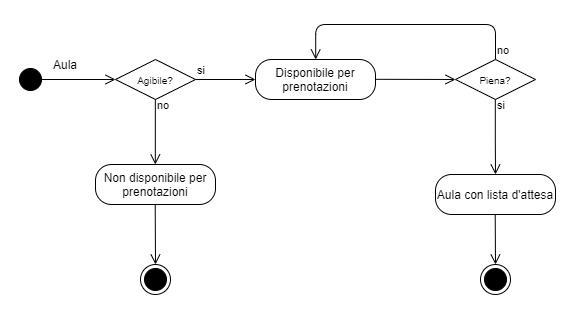

The diagram above was exported from draw.io. Its source (the exported page's mxGraphModel, read from the mxfile embedded in the PNG):
<mxGraphModel dx="1103" dy="447" grid="1" gridSize="10" guides="1" tooltips="1" connect="1" arrows="1" fold="1" page="1" pageScale="1" pageWidth="827" pageHeight="1169" math="0" shadow="0">
  <root>
    <mxCell id="0" />
    <mxCell id="1" parent="0" />
    <mxCell id="2" value="" style="ellipse;html=1;shape=startState;fillColor=#000000;strokeColor=#000000;" vertex="1" parent="1">
      <mxGeometry x="40" y="570" width="30" height="30" as="geometry" />
    </mxCell>
    <mxCell id="3" value="" style="edgeStyle=orthogonalEdgeStyle;html=1;verticalAlign=bottom;endArrow=open;endSize=8;strokeColor=#000000;" edge="1" parent="1">
      <mxGeometry relative="1" as="geometry">
        <mxPoint x="140" y="585" as="targetPoint" />
        <mxPoint x="60" y="585" as="sourcePoint" />
      </mxGeometry>
    </mxCell>
    <mxCell id="4" value="Aula" style="text;html=1;strokeColor=none;fillColor=none;align=center;verticalAlign=middle;whiteSpace=wrap;rounded=0;" vertex="1" parent="1">
      <mxGeometry x="70" y="560" width="40" height="20" as="geometry" />
    </mxCell>
    <mxCell id="5" value="&lt;font style=&quot;font-size: 10px&quot;&gt;Agibile?&lt;/font&gt;" style="rhombus;whiteSpace=wrap;html=1;fillColor=#FFFFFF;strokeColor=#000000;" vertex="1" parent="1">
      <mxGeometry x="140" y="565" width="80" height="40" as="geometry" />
    </mxCell>
    <mxCell id="6" value="no" style="edgeStyle=orthogonalEdgeStyle;html=1;align=left;verticalAlign=bottom;endArrow=open;endSize=8;strokeColor=#000000;entryX=0.5;entryY=0;entryDx=0;entryDy=0;" edge="1" parent="1">
      <mxGeometry x="-0.5385" relative="1" as="geometry">
        <mxPoint x="179.82999999999993" y="670" as="targetPoint" />
        <mxPoint x="179.82999999999993" y="605" as="sourcePoint" />
        <mxPoint as="offset" />
      </mxGeometry>
    </mxCell>
    <mxCell id="7" value="si" style="edgeStyle=orthogonalEdgeStyle;html=1;align=left;verticalAlign=bottom;endArrow=open;endSize=8;strokeColor=#000000;" edge="1" parent="1">
      <mxGeometry x="-1" relative="1" as="geometry">
        <mxPoint x="280" y="585" as="targetPoint" />
        <mxPoint x="220" y="585" as="sourcePoint" />
        <mxPoint as="offset" />
      </mxGeometry>
    </mxCell>
    <mxCell id="8" value="Non disponibile per prenotazioni" style="rounded=1;whiteSpace=wrap;html=1;arcSize=40;fontColor=#000000;fillColor=#FFFFFF;strokeColor=#000000;" vertex="1" parent="1">
      <mxGeometry x="120" y="670" width="120" height="40" as="geometry" />
    </mxCell>
    <mxCell id="9" value="" style="html=1;align=left;verticalAlign=top;endArrow=open;endSize=8;strokeColor=#000000;entryX=0.5;entryY=0;entryDx=0;entryDy=0;exitX=0.413;exitY=0.971;exitDx=0;exitDy=0;exitPerimeter=0;" edge="1" target="10" parent="1">
      <mxGeometry x="-1" y="-47" relative="1" as="geometry">
        <mxPoint x="180.14999999999998" y="766.1600000000001" as="targetPoint" />
        <mxPoint x="179.71000000000004" y="710" as="sourcePoint" />
        <mxPoint x="-40" y="-22" as="offset" />
      </mxGeometry>
    </mxCell>
    <mxCell id="10" value="" style="ellipse;html=1;shape=endState;fillColor=#000000;strokeColor=#000000;" vertex="1" parent="1">
      <mxGeometry x="165" y="770" width="30" height="30" as="geometry" />
    </mxCell>
    <mxCell id="11" value="Disponibile per prenotazioni" style="rounded=1;whiteSpace=wrap;html=1;arcSize=40;fontColor=#000000;fillColor=#FFFFFF;strokeColor=#000000;" vertex="1" parent="1">
      <mxGeometry x="280" y="565" width="120" height="40" as="geometry" />
    </mxCell>
    <mxCell id="12" value="" style="html=1;align=left;verticalAlign=top;endArrow=open;endSize=8;strokeColor=#000000;exitX=0.413;exitY=0.971;exitDx=0;exitDy=0;exitPerimeter=0;" edge="1" parent="1">
      <mxGeometry x="-1" y="-47" relative="1" as="geometry">
        <mxPoint x="480" y="585" as="targetPoint" />
        <mxPoint x="400.0000000000002" y="584.8" as="sourcePoint" />
        <mxPoint x="-40" y="-22" as="offset" />
      </mxGeometry>
    </mxCell>
    <mxCell id="13" value="&lt;font style=&quot;font-size: 10px&quot;&gt;Piena?&lt;/font&gt;" style="rhombus;whiteSpace=wrap;html=1;fillColor=#FFFFFF;strokeColor=#000000;" vertex="1" parent="1">
      <mxGeometry x="480" y="565" width="80" height="40" as="geometry" />
    </mxCell>
    <mxCell id="14" value="Aula con lista d'attesa" style="rounded=1;whiteSpace=wrap;html=1;arcSize=40;fontColor=#000000;fillColor=#FFFFFF;strokeColor=#000000;" vertex="1" parent="1">
      <mxGeometry x="460" y="680" width="120" height="40" as="geometry" />
    </mxCell>
    <mxCell id="15" value="si" style="edgeStyle=orthogonalEdgeStyle;html=1;align=left;verticalAlign=bottom;endArrow=open;endSize=8;strokeColor=#000000;entryX=0.5;entryY=0;entryDx=0;entryDy=0;" edge="1" target="14" parent="1">
      <mxGeometry x="-0.6011" relative="1" as="geometry">
        <mxPoint x="519.8" y="670" as="targetPoint" />
        <mxPoint x="519.8" y="605" as="sourcePoint" />
        <mxPoint as="offset" />
      </mxGeometry>
    </mxCell>
    <mxCell id="16" value="no" style="html=1;align=left;verticalAlign=bottom;endArrow=open;endSize=8;strokeColor=#000000;entryX=0.5;entryY=0;entryDx=0;entryDy=0;edgeStyle=orthogonalEdgeStyle;exitX=0.5;exitY=0;exitDx=0;exitDy=0;" edge="1" source="13" parent="1">
      <mxGeometry x="-1" relative="1" as="geometry">
        <mxPoint x="340.20000000000005" y="565" as="targetPoint" />
        <mxPoint x="339.99999999999994" y="490" as="sourcePoint" />
        <mxPoint as="offset" />
        <Array as="points">
          <mxPoint x="520" y="530" />
          <mxPoint x="340" y="530" />
        </Array>
      </mxGeometry>
    </mxCell>
    <mxCell id="17" value="" style="ellipse;html=1;shape=endState;fillColor=#000000;strokeColor=#000000;" vertex="1" parent="1">
      <mxGeometry x="505" y="770" width="30" height="30" as="geometry" />
    </mxCell>
    <mxCell id="18" value="" style="html=1;align=left;verticalAlign=top;endArrow=open;endSize=8;strokeColor=#000000;exitX=0.413;exitY=0.971;exitDx=0;exitDy=0;exitPerimeter=0;" edge="1" parent="1">
      <mxGeometry x="-1" y="-47" relative="1" as="geometry">
        <mxPoint x="520" y="770" as="targetPoint" />
        <mxPoint x="519.71" y="720" as="sourcePoint" />
        <mxPoint x="-40" y="-22" as="offset" />
      </mxGeometry>
    </mxCell>
  </root>
</mxGraphModel>